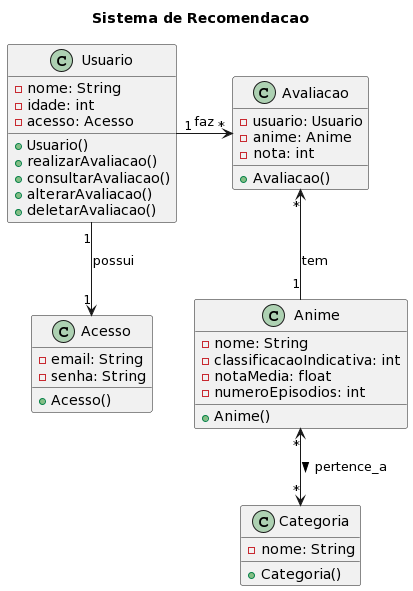

The diagram above was rendered by PlantUML. Its source (embedded in the PNG):
@startuml
title Sistema de Recomendacao

class Usuario {
    - nome: String
    - idade: int
    - acesso: Acesso
    + Usuario()
    + realizarAvaliacao()
    + consultarAvaliacao()
    + alterarAvaliacao()
    + deletarAvaliacao()
}

class Acesso {
    - email: String
    - senha: String
    + Acesso()
}

class Avaliacao {
  - usuario: Usuario
  - anime: Anime
  - nota: int
  + Avaliacao()
}

class Anime {
    - nome: String
    - classificacaoIndicativa: int
    - notaMedia: float
    - numeroEpisodios: int
    + Anime()
}

class Categoria {
    - nome: String
    + Categoria()
}

Usuario "1" --> "1" Acesso: possui

Usuario "1" -right-> "*" Avaliacao: faz
Avaliacao "*" <-- "1" Anime :tem

Anime "*" <--> "*" Categoria : pertence_a >
@enduml